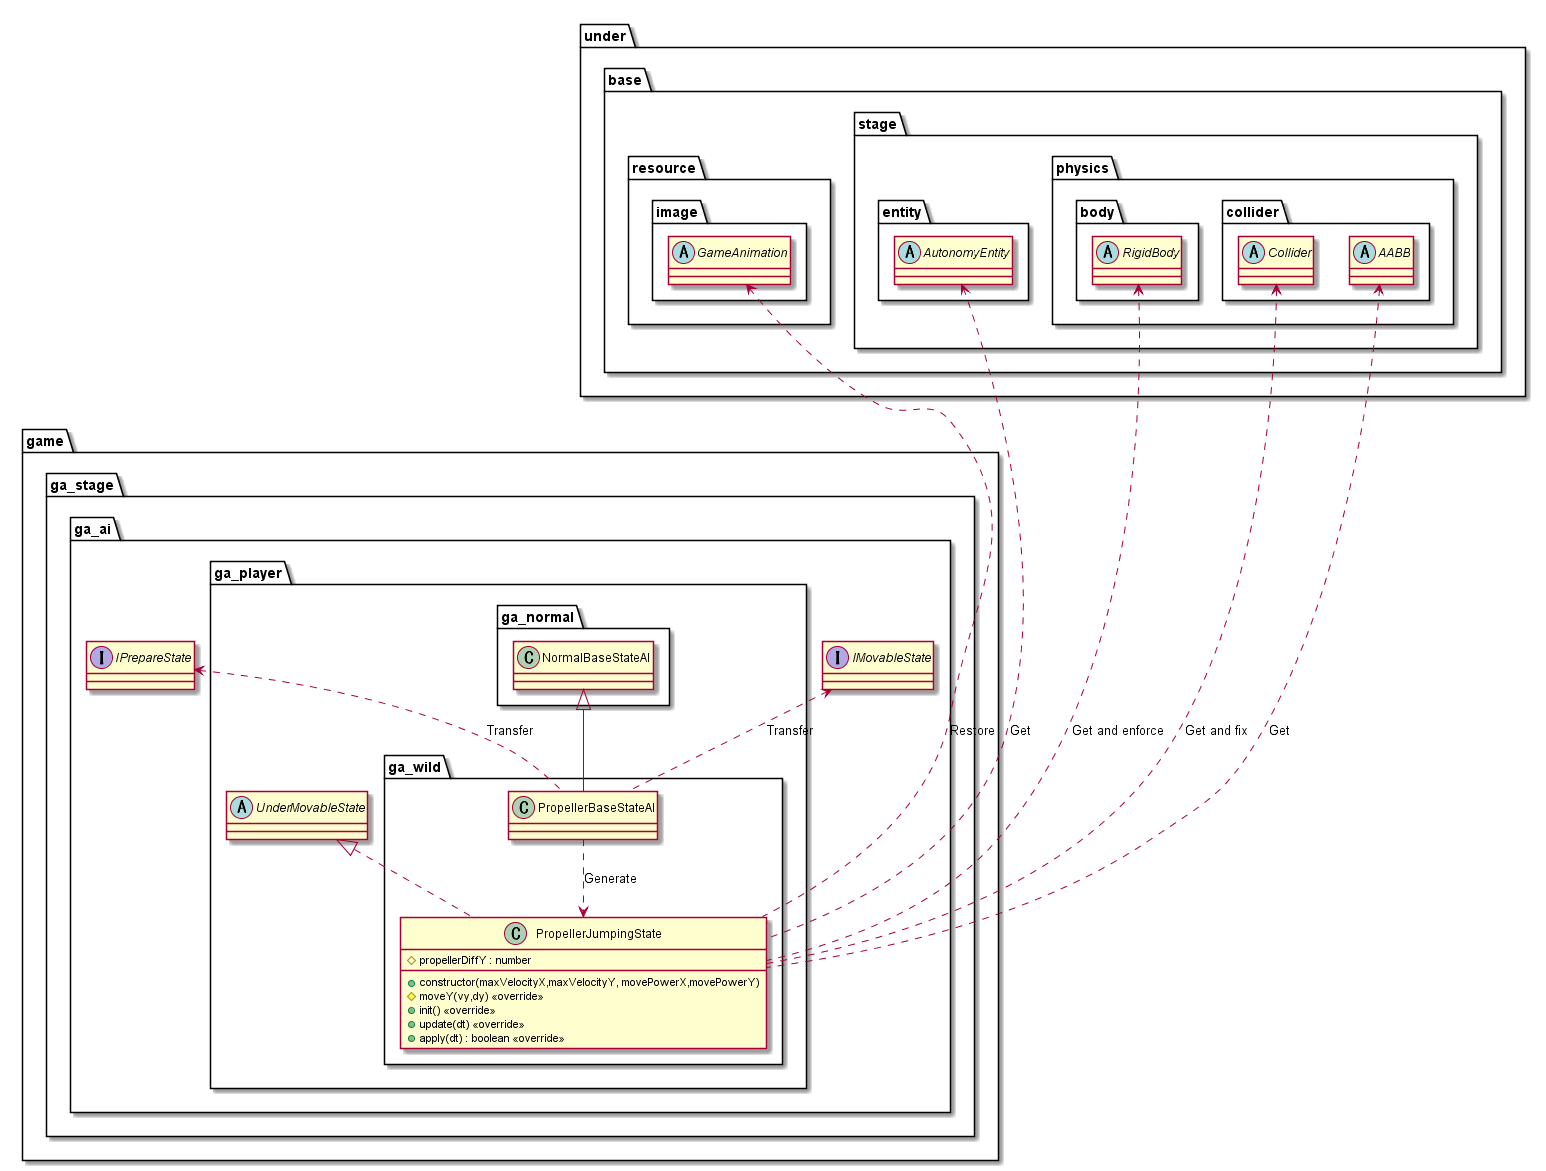

The diagram above was rendered by PlantUML. Its source (embedded in the PNG):
@startuml AIPropeller
package game {
    package ga_stage {
        package ga_ai {
            package ga_player {
                package ga_wild {
                    class PropellerBaseStateAI
                    class PropellerJumpingState {
                        +constructor(maxVelocityX,maxVelocityY, movePowerX,movePowerY)
                        #propellerDiffY : number
                        #moveY(vy,dy) <<override>>
                        +init() <<override>>
                        +update(dt) <<override>>
                        +apply(dt) : boolean <<override>>
                    }
                }
            }
        }
    }
}

package under {
    package base {
        package resource {
            package image {
                abstract GameAnimation
            }
        }
        package stage {
            package entity {
                abstract AutonomyEntity
            }
            package physics {
                package body {
                    abstract RigidBody
                }
                package collider {
                    abstract Collider
                    abstract AABB
                }
            }
        }
    }
}

package game {
    package ga_stage {
        package ga_ai {
            interface IMovableState
            interface IPrepareState
            package ga_player {
                abstract UnderMovableState
                package ga_normal {
                    class NormalBaseStateAI
                }
            }
        }
    }
}

IMovableState <.. PropellerBaseStateAI : Transfer
IPrepareState <.. PropellerBaseStateAI : Transfer

PropellerBaseStateAI ..> PropellerJumpingState : Generate

AutonomyEntity <.... PropellerJumpingState : Get
RigidBody <.... PropellerJumpingState : Get and enforce
GameAnimation <.... PropellerJumpingState : Restore
Collider <.... PropellerJumpingState : Get and fix
AABB <.... PropellerJumpingState : Get


NormalBaseStateAI <|-- PropellerBaseStateAI

UnderMovableState <|.. PropellerJumpingState

@enduml